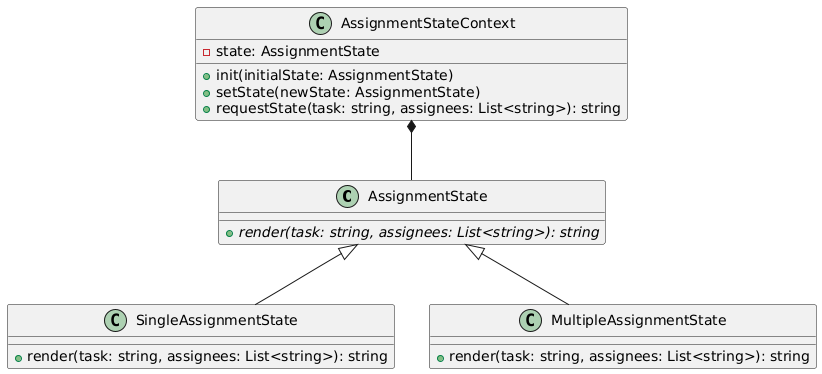

The diagram above was rendered by PlantUML. Its source (embedded in the PNG):
@startuml
class AssignmentState {
  {abstract} +render(task: string, assignees: List<string>): string
}

class SingleAssignmentState {
  +render(task: string, assignees: List<string>): string
}

class MultipleAssignmentState {
  +render(task: string, assignees: List<string>): string
}

class AssignmentStateContext {
  -state: AssignmentState
  +init(initialState: AssignmentState)
  +setState(newState: AssignmentState)
  +requestState(task: string, assignees: List<string>): string
}

AssignmentState <|-- SingleAssignmentState
AssignmentState <|-- MultipleAssignmentState
AssignmentStateContext *-- AssignmentState
@enduml